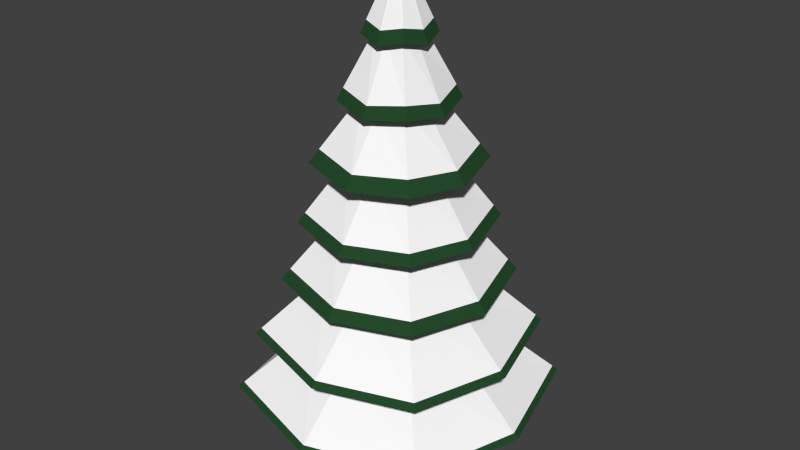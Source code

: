 # Source: Tanne-mit-Schnee.blend  (saved by Blender 2.76.0; exported with 4.5.12 LTS)
import bpy
from mathutils import Matrix  # noqa: F401  (used for matrix-valued properties, if any)

bpy.ops.wm.read_factory_settings(use_empty=True)
scene = bpy.context.scene
scene.name = 'Scene'

# ---- collections
col_collection_1 = bpy.data.collections.new('Collection 1'); scene.collection.children.link(col_collection_1)

# ---- materials (node trees are filled in below, after node groups)
mat_material_002 = bpy.data.materials.new('Material.002')
mat_material_002.alpha_threshold = 0.0
mat_material_002.roughness = 0.5
mat_material_003 = bpy.data.materials.new('Material.003')
mat_material_003.alpha_threshold = 0.0
mat_material_003.roughness = 0.5
mat_schnee = bpy.data.materials.new('Schnee')
mat_schnee.alpha_threshold = 0.0
mat_schnee.roughness = 0.5

# ---- material node trees
mat_material_002.use_nodes = True; mat_material_002.node_tree.nodes.clear()
_N = mat_material_002.node_tree.nodes; _L = mat_material_002.node_tree.links
n0 = _N.new('ShaderNodeOutputMaterial'); n0.name = 'Material Output'; n0.location = (300, 300)
n1 = _N.new('ShaderNodeBsdfDiffuse'); n1.name = 'Diffuse BSDF'; n1.location = (10, 300)
n1.inputs[0].default_value = (0.0194, 0.06998, 0.02573, 1.0)
_L.new(n1.outputs[0], n0.inputs[0])
n0.is_active_output = True
mat_material_003.use_nodes = True; mat_material_003.node_tree.nodes.clear()
_N = mat_material_003.node_tree.nodes; _L = mat_material_003.node_tree.links
n0 = _N.new('ShaderNodeOutputMaterial'); n0.name = 'Material Output'; n0.location = (300, 300)
n1 = _N.new('ShaderNodeBsdfDiffuse'); n1.name = 'Diffuse BSDF'; n1.location = (10, 300)
n1.inputs[0].default_value = (0.09463, 0.03479, 0.006455, 1.0)
_L.new(n1.outputs[0], n0.inputs[0])
n0.is_active_output = True
mat_schnee.use_nodes = True; mat_schnee.node_tree.nodes.clear()
_N = mat_schnee.node_tree.nodes; _L = mat_schnee.node_tree.links
n0 = _N.new('ShaderNodeOutputMaterial'); n0.name = 'Material Output'; n0.location = (300, 300)
n1 = _N.new('ShaderNodeBsdfDiffuse'); n1.name = 'Diffuse BSDF'; n1.location = (10, 300)
n1.inputs[0].default_value = (1.0, 1.0, 1.0, 1.0)
_L.new(n1.outputs[0], n0.inputs[0])
n0.is_active_output = True

# ---- world
world_world = bpy.data.worlds.new('World'); scene.world = world_world
world_world.color = (0.05088, 0.05088, 0.05088)
world_world.use_sun_shadow = False
world_world.sun_shadow_jitter_overblur = 0.0
world_world.cycles.sampling_method = 'MANUAL'
world_world.cycles.sample_map_resolution = 256

# ---- meshes
me_cylinder = bpy.data.meshes.new('Cylinder')
me_cylinder.from_pydata([(2.745e-08, 2.075, -2.605), (-5.356e-08, 0.1355, 7.618), (1.642, 1.642, -2.47), (0.1072, 0.1072, 7.621), (2.075, -1.059e-07, -2.605), (0.1355, -1.454e-08, 7.618), (1.642, -1.642, -2.47), (0.1072, -0.1072, 7.621), (-1.539e-07, -2.075, -2.605), (-6.541e-08, -0.1355, 7.618), (-1.642, -1.642, -2.47), (-0.1072, -0.1072, 7.621), (-2.075, 9.518e-09, -2.605), (-0.1355, -7.002e-09, 7.618), (-1.642, 1.642, -2.47), (-0.1072, 0.1072, 7.621), (1.585e-08, 1.8, -1.122), (4.578e-09, 1.533, 0.3193), (-6.697e-09, 1.266, 1.761), (-1.797e-08, 0.9995, 3.203), (-2.925e-08, 0.7326, 4.644), (-4.052e-08, 0.4657, 6.086), (0.3685, 0.3685, 6.221), (0.5797, 0.5797, 4.779), (0.7909, 0.7909, 3.338), (1.002, 1.002, 1.896), (1.213, 1.213, 0.4546), (1.425, 1.425, -0.987), (0.4657, -3.156e-08, 6.086), (0.7326, -4.389e-08, 4.644), (0.9995, -5.623e-08, 3.203), (1.266, -6.856e-08, 1.761), (1.533, -8.089e-08, 0.3193), (1.8, -9.322e-08, -1.122), (0.3685, -0.3685, 6.221), (0.5797, -0.5797, 4.779), (0.7909, -0.7909, 3.338), (1.002, -1.002, 1.896), (1.213, -1.213, 0.4546), (1.425, -1.425, -0.987), (-8.124e-08, -0.4657, 6.086), (-9.329e-08, -0.7326, 4.644), (-1.053e-07, -0.9995, 3.203), (-1.174e-07, -1.266, 1.761), (-1.295e-07, -1.533, 0.3193), (-1.415e-07, -1.8, -1.122), (-0.3685, -0.3685, 6.221), (-0.5797, -0.5797, 4.779), (-0.7909, -0.7909, 3.338), (-1.002, -1.002, 1.896), (-1.213, -1.213, 0.4546), (-1.425, -1.425, -0.987), (-0.4657, -5.651e-09, 6.086), (-0.7326, -3.135e-09, 4.644), (-0.9995, -6.187e-10, 3.203), (-1.266, 1.897e-09, 1.761), (-1.533, 4.414e-09, 0.3193), (-1.8, 6.93e-09, -1.122), (-0.3685, 0.3685, 6.221), (-0.5797, 0.5797, 4.779), (-0.7909, 0.7909, 3.338), (-1.002, 1.002, 1.896), (-1.213, 1.213, 0.4546), (-1.425, 1.425, -0.987), (-4.055e-08, 0.4652, 6.089), (0.3681, 0.3681, 6.224), (0.4652, -3.154e-08, 6.089), (0.3681, -0.3681, 6.224), (-8.121e-08, -0.4652, 6.089), (-0.3681, -0.3681, 6.224), (-0.4652, -5.656e-09, 6.089), (-0.3681, 0.3681, 6.224), (-1.779e-08, 0.7508, 6.005), (0.5942, 0.5942, 6.141), (0.7508, -4.124e-08, 6.005), (0.5942, -0.5942, 6.141), (-8.343e-08, -0.7508, 6.005), (-0.5942, -0.5942, 6.141), (-0.7508, 5.343e-10, 6.005), (-0.5942, 0.5942, 6.141), (-7.795e-09, 1.226, 4.533), (0.97, 0.97, 4.668), (1.226, -5.764e-08, 4.533), (0.97, -0.97, 4.668), (-1.15e-07, -1.226, 4.533), (-0.97, -0.97, 4.668), (-1.226, 1.055e-08, 4.533), (-0.97, 0.97, 4.668), (3.921e-08, 1.805, 3.101), (1.429, 1.429, 3.237), (1.805, -1.018e-07, 3.101), (1.429, -1.429, 3.237), (-1.186e-07, -1.805, 3.101), (-1.429, -1.429, 3.237), (-1.805, -1.392e-09, 3.101), (-1.429, 1.429, 3.237), (3.044e-08, 2.072, 1.65), (1.64, 1.64, 1.785), (2.072, -1.023e-07, 1.65), (1.64, -1.64, 1.785), (-1.507e-07, -2.072, 1.65), (-1.64, -1.64, 1.785), (-2.072, 1.298e-08, 1.65), (-1.64, 1.64, 1.785), (2.756e-08, 2.46, 0.2081), (1.946, 1.946, 0.3434), (2.46, -1.299e-07, 0.2081), (1.946, -1.946, 0.3434), (-1.875e-07, -2.46, 0.2081), (-1.946, -1.946, 0.3434), (-2.46, 6.906e-09, 0.2081), (-1.946, 1.946, 0.3434), (3.93e-08, 3.057, -1.233), (2.419, 2.419, -1.098), (3.057, -1.805e-07, -1.233), (2.419, -2.419, -1.098), (-2.28e-07, -3.057, -1.233), (-2.419, -2.419, -1.098), (-3.057, -1.046e-08, -1.233), (-2.419, 2.419, -1.098), (2.764, 2.764, -2.58), (3.493, -1.677e-07, -2.716), (2.764, -2.764, -2.58), (-2.253e-07, -3.493, -2.716), (-2.764, -2.764, -2.58), (-3.493, 2.663e-08, -2.716), (-2.764, 2.764, -2.58), (8.008e-08, 3.493, -2.716), (0.005103, 0.3494, -4.403), (0.005103, 0.3494, -2.078), (0.2749, 0.2376, -4.403), (0.2749, 0.2376, -2.078), (0.3866, -0.03215, -4.403), (0.3866, -0.03215, -2.078), (0.2749, -0.3019, -4.403), (0.2749, -0.3019, -2.078), (0.005103, -0.4137, -4.403), (0.005103, -0.4137, -2.078), (-0.2647, -0.3019, -4.403), (-0.2647, -0.3019, -2.078), (-0.3764, -0.03215, -4.403), (-0.3764, -0.03215, -2.078), (-0.2647, 0.2376, -4.403), (-0.2647, 0.2376, -2.078), (0.005103, 0.2665, -3.272), (0.2163, 0.179, -3.272), (0.3037, -0.03215, -3.272), (0.2163, -0.2433, -3.272), (0.005103, -0.3308, -3.272), (-0.206, -0.2433, -3.272), (-0.2935, -0.03215, -3.272), (-0.206, 0.179, -3.272), (7.552e-08, 3.373, -2.603), (2.669, 2.669, -2.467), (3.373, -1.624e-07, -2.603), (2.669, -2.669, -2.467), (-2.194e-07, -3.373, -2.603), (-2.669, -2.669, -2.467), (-3.373, 2.523e-08, -2.603), (-2.669, 2.669, -2.467), (3.627e-08, 2.924, -1.098), (2.314, 2.314, -0.9628), (2.924, -1.719e-07, -1.098), (2.314, -2.314, -0.9628), (-2.194e-07, -2.924, -1.098), (-2.314, -2.314, -0.9628), (-2.924, -9.16e-09, -1.098), (-2.314, 2.314, -0.9628), (2.189e-08, 2.262, 0.4653), (1.79, 1.79, 0.6006), (2.262, -1.198e-07, 0.4653), (1.79, -1.79, 0.6006), (-1.759e-07, -2.262, 0.4653), (-1.79, -1.79, 0.6006), (-2.262, 6.076e-09, 0.4653), (-1.79, 1.79, 0.6006), (2.315e-08, 1.911, 1.884), (1.512, 1.512, 2.019), (1.911, -9.537e-08, 1.884), (1.512, -1.512, 2.019), (-1.439e-07, -1.911, 1.884), (-1.512, -1.512, 2.019), (-1.911, 1.093e-08, 1.884), (-1.512, 1.512, 2.019), (2.509e-08, 1.584, 3.42), (1.254, 1.254, 3.555), (1.584, -8.988e-08, 3.42), (1.254, -1.254, 3.555), (-1.134e-07, -1.584, 3.42), (-1.254, -1.254, 3.555), (-1.584, -1.752e-09, 3.42), (-1.254, 1.254, 3.555), (-1.375e-08, 1.088, 4.815), (0.8606, 0.8606, 4.951), (1.088, -5.29e-08, 4.815), (0.8606, -0.8606, 4.951), (-1.088e-07, -1.088, 4.815), (-0.8606, -0.8606, 4.951), (-1.088, 7.607e-09, 4.815), (-0.8606, 0.8606, 4.951), (-2.473e-08, 0.6314, 6.318), (0.4996, 0.4996, 6.428), (0.6314, -3.606e-08, 6.318), (0.4996, -0.4996, 6.428), (-7.993e-08, -0.6314, 6.318), (-0.4996, -0.4996, 6.428), (-0.6314, -9.286e-10, 6.318), (-0.4996, 0.4996, 6.428)], [], [(200, 1, 3, 201), (201, 3, 5, 202), (202, 5, 7, 203), (203, 7, 9, 204), (204, 9, 11, 205), (205, 11, 13, 206), (3, 1, 15, 13, 11, 9, 7, 5), (207, 15, 1, 200), (206, 13, 15, 207), (0, 2, 4, 6, 8, 10, 12, 14), (158, 57, 63, 159), (166, 56, 62, 167), (174, 55, 61, 175), (182, 54, 60, 183), (190, 53, 59, 191), (198, 52, 58, 199), (159, 63, 16, 152), (167, 62, 17, 160), (175, 61, 18, 168), (183, 60, 19, 176), (191, 59, 20, 184), (199, 58, 21, 192), (157, 51, 57, 158), (165, 50, 56, 166), (173, 49, 55, 174), (181, 48, 54, 182), (189, 47, 53, 190), (197, 46, 52, 198), (156, 45, 51, 157), (164, 44, 50, 165), (172, 43, 49, 173), (180, 42, 48, 181), (188, 41, 47, 189), (196, 40, 46, 197), (155, 39, 45, 156), (163, 38, 44, 164), (171, 37, 43, 172), (179, 36, 42, 180), (187, 35, 41, 188), (195, 34, 40, 196), (154, 33, 39, 155), (162, 32, 38, 163), (170, 31, 37, 171), (178, 30, 36, 179), (186, 29, 35, 187), (194, 28, 34, 195), (153, 27, 33, 154), (161, 26, 32, 162), (169, 25, 31, 170), (177, 24, 30, 178), (185, 23, 29, 186), (193, 22, 28, 194), (152, 16, 27, 153), (160, 17, 26, 161), (168, 18, 25, 169), (176, 19, 24, 177), (184, 20, 23, 185), (192, 21, 22, 193), (52, 70, 71, 58), (58, 71, 64, 21), (46, 69, 70, 52), (40, 68, 69, 46), (34, 67, 68, 40), (28, 66, 67, 34), (22, 65, 66, 28), (21, 64, 65, 22), (70, 78, 79, 71), (71, 79, 72, 64), (69, 77, 78, 70), (68, 76, 77, 69), (67, 75, 76, 68), (66, 74, 75, 67), (65, 73, 74, 66), (64, 72, 73, 65), (20, 80, 81, 23), (23, 81, 82, 29), (29, 82, 83, 35), (35, 83, 84, 41), (41, 84, 85, 47), (47, 85, 86, 53), (59, 87, 80, 20), (53, 86, 87, 59), (19, 88, 89, 24), (24, 89, 90, 30), (30, 90, 91, 36), (36, 91, 92, 42), (42, 92, 93, 48), (48, 93, 94, 54), (60, 95, 88, 19), (54, 94, 95, 60), (18, 96, 97, 25), (25, 97, 98, 31), (31, 98, 99, 37), (37, 99, 100, 43), (43, 100, 101, 49), (49, 101, 102, 55), (61, 103, 96, 18), (55, 102, 103, 61), (17, 104, 105, 26), (26, 105, 106, 32), (32, 106, 107, 38), (38, 107, 108, 44), (44, 108, 109, 50), (50, 109, 110, 56), (62, 111, 104, 17), (56, 110, 111, 62), (16, 112, 113, 27), (27, 113, 114, 33), (33, 114, 115, 39), (39, 115, 116, 45), (45, 116, 117, 51), (51, 117, 118, 57), (63, 119, 112, 16), (57, 118, 119, 63), (0, 127, 120, 2), (2, 120, 121, 4), (4, 121, 122, 6), (6, 122, 123, 8), (8, 123, 124, 10), (10, 124, 125, 12), (14, 126, 127, 0), (12, 125, 126, 14), (144, 129, 131, 145), (145, 131, 133, 146), (146, 133, 135, 147), (147, 135, 137, 148), (148, 137, 139, 149), (149, 139, 141, 150), (131, 129, 143, 141, 139, 137, 135, 133), (151, 143, 129, 144), (150, 141, 143, 151), (128, 130, 132, 134, 136, 138, 140, 142), (140, 150, 151, 142), (142, 151, 144, 128), (138, 149, 150, 140), (136, 148, 149, 138), (134, 147, 148, 136), (132, 146, 147, 134), (130, 145, 146, 132), (128, 144, 145, 130), (127, 152, 153, 120), (120, 153, 154, 121), (121, 154, 155, 122), (122, 155, 156, 123), (123, 156, 157, 124), (124, 157, 158, 125), (126, 159, 152, 127), (125, 158, 159, 126), (112, 160, 161, 113), (113, 161, 162, 114), (114, 162, 163, 115), (115, 163, 164, 116), (116, 164, 165, 117), (117, 165, 166, 118), (119, 167, 160, 112), (118, 166, 167, 119), (104, 168, 169, 105), (105, 169, 170, 106), (106, 170, 171, 107), (107, 171, 172, 108), (108, 172, 173, 109), (109, 173, 174, 110), (111, 175, 168, 104), (110, 174, 175, 111), (96, 176, 177, 97), (97, 177, 178, 98), (98, 178, 179, 99), (99, 179, 180, 100), (100, 180, 181, 101), (101, 181, 182, 102), (103, 183, 176, 96), (102, 182, 183, 103), (88, 184, 185, 89), (89, 185, 186, 90), (90, 186, 187, 91), (91, 187, 188, 92), (92, 188, 189, 93), (93, 189, 190, 94), (95, 191, 184, 88), (94, 190, 191, 95), (80, 192, 193, 81), (81, 193, 194, 82), (82, 194, 195, 83), (83, 195, 196, 84), (84, 196, 197, 85), (85, 197, 198, 86), (87, 199, 192, 80), (86, 198, 199, 87), (78, 206, 207, 79), (79, 207, 200, 72), (77, 205, 206, 78), (76, 204, 205, 77), (75, 203, 204, 76), (74, 202, 203, 75), (73, 201, 202, 74), (72, 200, 201, 73)])
me_cylinder.polygons.foreach_set('material_index', [2, 2, 2, 2, 2, 2, 0, 2, 2, 0, 2, 2, 2, 2, 2, 2, 2, 2, 2, 2, 2, 2, 2, 2, 2, 2, 2, 2, 2, 2, 2, 2, 2, 2, 2, 2, 2, 2, 2, 2, 2, 2, 2, 2, 2, 2, 2, 2, 2, 2, 2, 2, 2, 2, 2, 2, 2, 2, 0, 0, 0, 0, 0, 0, 0, 0, 0, 0, 0, 0, 0, 0, 0, 0, 0, 0, 0, 0, 0, 0, 0, 0, 0, 0, 0, 0, 0, 0, 0, 0, 0, 0, 0, 0, 0, 0, 0, 0, 0, 0, 0, 0, 0, 0, 0, 0, 0, 0, 0, 0, 0, 0, 0, 0, 0, 0, 0, 0, 0, 0, 0, 0, 1, 1, 1, 1, 1, 1, 1, 1, 1, 1, 1, 1, 1, 1, 1, 1, 1, 1, 0, 0, 0, 0, 0, 0, 0, 0, 0, 0, 0, 0, 0, 0, 0, 0, 0, 0, 0, 0, 0, 0, 0, 0, 0, 0, 0, 0, 0, 0, 0, 0, 0, 0, 0, 0, 0, 0, 0, 0, 0, 0, 0, 0, 0, 0, 0, 0, 0, 0, 0, 0, 0, 0, 0, 0])
me_cylinder.materials.append(mat_material_002)
me_cylinder.materials.append(mat_material_003)
me_cylinder.materials.append(mat_schnee)
me_cylinder.use_remesh_preserve_volume = False
me_cylinder.use_remesh_preserve_attributes = False
me_cylinder.use_mirror_vertex_groups = False
me_cylinder.update()

# ---- objects
ob_cylinder = bpy.data.objects.new('Cylinder', me_cylinder)

# ---- transforms, parenting, visibility, modifiers, constraints
ob_cylinder.location = (0.1722, 3.906, 4.185)
ob_cylinder.lineart.crease_threshold = 0.0

# ---- collection membership
col_collection_1.objects.link(ob_cylinder)

# ---- scene / render settings (as saved in the file)
scene.frame_start = 1; scene.frame_end = 250; scene.frame_set(1)
scene.render.engine = 'CYCLES'
scene.render.resolution_percentage = 50
scene.render.dither_intensity = 0.0
scene.cycles.use_denoising = False
scene.cycles.samples = 10
scene.cycles.sampling_pattern = 'TABULATED_SOBOL'
scene.cycles.light_sampling_threshold = 0.0
scene.cycles.use_adaptive_sampling = False
scene.cycles.use_light_tree = False
scene.cycles.blur_glossy = 0.0
scene.cycles.pixel_filter_type = 'GAUSSIAN'
scene.cycles.sample_clamp_indirect = 0.0
scene.view_settings.view_transform = 'Standard'
bpy.context.view_layer.update()

# ---- added for rendering (the .blend has no active camera and no usable light): camera, sun
cam_auto = bpy.data.cameras.new('AutoCamera')
cam_auto.lens = 50.0
cam_auto.sensor_width = 36.0
cam_auto.clip_end = 1000.0
ob_auto_camera = bpy.data.objects.new('AutoCamera', cam_auto)
scene.collection.objects.link(ob_auto_camera)
ob_auto_camera.location = (14.5716, -13.3734, 17.3136)
ob_auto_camera.rotation_euler = (1.09748, -7.21219e-08, 0.694738)
scene.camera = ob_auto_camera
light_auto_sun = bpy.data.lights.new('AutoSun', 'SUN')
light_auto_sun.energy = 3.0
light_auto_sun.angle = 0.0523599
ob_auto_sun = bpy.data.objects.new('AutoSun', light_auto_sun)
scene.collection.objects.link(ob_auto_sun)
ob_auto_sun.rotation_euler = (0.872665, 0.174533, 0.523599)
bpy.context.view_layer.update()
